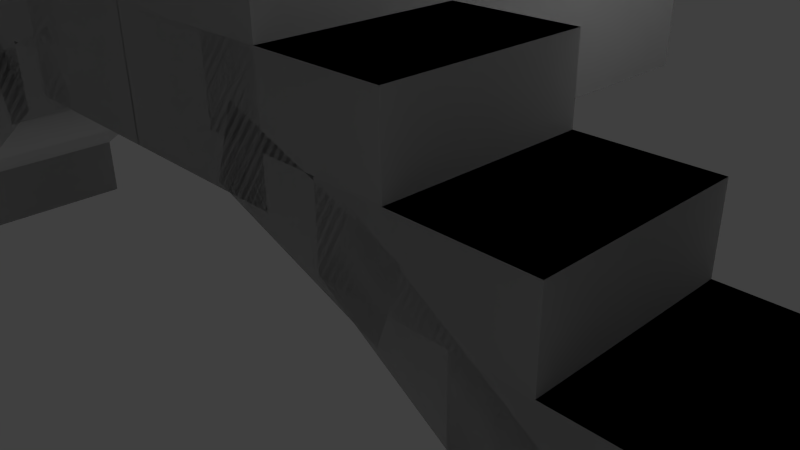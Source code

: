 # Source: stairsplatform.blend  (saved by Blender 2.73.0; exported with 4.5.12 LTS)
import bpy
from mathutils import Matrix  # noqa: F401  (used for matrix-valued properties, if any)

bpy.ops.wm.read_factory_settings(use_empty=True)
scene = bpy.context.scene
scene.name = 'Scene'

# ---- collections
col_collection_1 = bpy.data.collections.new('Collection 1'); scene.collection.children.link(col_collection_1)

# ---- materials (node trees are filled in below, after node groups)
mat_material_001 = bpy.data.materials.new('Material.001')
mat_material_001.alpha_threshold = 0.0
mat_material_001.use_transparent_shadow = False
mat_material_001.roughness = 0.5
mat_material_001.line_color = (0.0, 0.0, 0.0, 1.0)
mat_material = bpy.data.materials.new('Material')
mat_material.alpha_threshold = 0.0
mat_material.use_transparent_shadow = False
mat_material.roughness = 0.5
mat_material.line_color = (0.0, 0.0, 0.0, 1.0)
mat_material_002 = bpy.data.materials.new('Material.002')
mat_material_002.alpha_threshold = 0.0
mat_material_002.use_transparent_shadow = False
mat_material_002.roughness = 0.5
mat_material_002.line_color = (0.0, 0.0, 0.0, 1.0)
mat_material_003 = bpy.data.materials.new('Material.003')
mat_material_003.alpha_threshold = 0.0
mat_material_003.use_transparent_shadow = False
mat_material_003.roughness = 0.5
mat_material_003.line_color = (0.0, 0.0, 0.0, 1.0)
mat_material_004 = bpy.data.materials.new('Material.004')
mat_material_004.alpha_threshold = 0.0
mat_material_004.use_transparent_shadow = False
mat_material_004.roughness = 0.5
mat_material_004.line_color = (0.0, 0.0, 0.0, 1.0)
mat_material_005 = bpy.data.materials.new('Material.005')
mat_material_005.alpha_threshold = 0.0
mat_material_005.use_transparent_shadow = False
mat_material_005.roughness = 0.5
mat_material_005.line_color = (0.0, 0.0, 0.0, 1.0)
mat_material_006 = bpy.data.materials.new('Material.006')
mat_material_006.alpha_threshold = 0.0
mat_material_006.use_transparent_shadow = False
mat_material_006.roughness = 0.5
mat_material_006.line_color = (0.0, 0.0, 0.0, 1.0)
mat_material_007 = bpy.data.materials.new('Material.007')
mat_material_007.alpha_threshold = 0.0
mat_material_007.use_transparent_shadow = False
mat_material_007.roughness = 0.5
mat_material_007.line_color = (0.0, 0.0, 0.0, 1.0)
mat_material_008 = bpy.data.materials.new('Material.008')
mat_material_008.alpha_threshold = 0.0
mat_material_008.use_transparent_shadow = False
mat_material_008.roughness = 0.5
mat_material_008.line_color = (0.0, 0.0, 0.0, 1.0)
mat_material_009 = bpy.data.materials.new('Material.009')
mat_material_009.alpha_threshold = 0.0
mat_material_009.use_transparent_shadow = False
mat_material_009.roughness = 0.5
mat_material_009.line_color = (0.0, 0.0, 0.0, 1.0)
mat_material_010 = bpy.data.materials.new('Material.010')
mat_material_010.alpha_threshold = 0.0
mat_material_010.use_transparent_shadow = False
mat_material_010.roughness = 0.5
mat_material_010.line_color = (0.0, 0.0, 0.0, 1.0)
mat_material_011 = bpy.data.materials.new('Material.011')
mat_material_011.alpha_threshold = 0.0
mat_material_011.use_transparent_shadow = False
mat_material_011.roughness = 0.5
mat_material_011.line_color = (0.0, 0.0, 0.0, 1.0)
mat_material_012 = bpy.data.materials.new('Material.012')
mat_material_012.alpha_threshold = 0.0
mat_material_012.use_transparent_shadow = False
mat_material_012.roughness = 0.5
mat_material_012.line_color = (0.0, 0.0, 0.0, 1.0)
mat_material_013 = bpy.data.materials.new('Material.013')
mat_material_013.alpha_threshold = 0.0
mat_material_013.use_transparent_shadow = False
mat_material_013.roughness = 0.5
mat_material_013.line_color = (0.0, 0.0, 0.0, 1.0)
mat_material_014 = bpy.data.materials.new('Material.014')
mat_material_014.alpha_threshold = 0.0
mat_material_014.use_transparent_shadow = False
mat_material_014.roughness = 0.5
mat_material_014.line_color = (0.0, 0.0, 0.0, 1.0)
mat_material_015 = bpy.data.materials.new('Material.015')
mat_material_015.alpha_threshold = 0.0
mat_material_015.use_transparent_shadow = False
mat_material_015.roughness = 0.5
mat_material_015.line_color = (0.0, 0.0, 0.0, 1.0)
mat_material_016 = bpy.data.materials.new('Material.016')
mat_material_016.alpha_threshold = 0.0
mat_material_016.use_transparent_shadow = False
mat_material_016.roughness = 0.5
mat_material_016.line_color = (0.0, 0.0, 0.0, 1.0)
mat_material_017 = bpy.data.materials.new('Material.017')
mat_material_017.alpha_threshold = 0.0
mat_material_017.use_transparent_shadow = False
mat_material_017.roughness = 0.5
mat_material_017.line_color = (0.0, 0.0, 0.0, 1.0)
mat_material_018 = bpy.data.materials.new('Material.018')
mat_material_018.alpha_threshold = 0.0
mat_material_018.use_transparent_shadow = False
mat_material_018.roughness = 0.5
mat_material_018.line_color = (0.0, 0.0, 0.0, 1.0)
mat_material_019 = bpy.data.materials.new('Material.019')
mat_material_019.alpha_threshold = 0.0
mat_material_019.use_transparent_shadow = False
mat_material_019.roughness = 0.5
mat_material_019.line_color = (0.0, 0.0, 0.0, 1.0)
mat_material_020 = bpy.data.materials.new('Material.020')
mat_material_020.alpha_threshold = 0.0
mat_material_020.use_transparent_shadow = False
mat_material_020.roughness = 0.5
mat_material_020.line_color = (0.0, 0.0, 0.0, 1.0)
mat_material_021 = bpy.data.materials.new('Material.021')
mat_material_021.alpha_threshold = 0.0
mat_material_021.use_transparent_shadow = False
mat_material_021.roughness = 0.5
mat_material_021.line_color = (0.0, 0.0, 0.0, 1.0)
mat_material_022 = bpy.data.materials.new('Material.022')
mat_material_022.alpha_threshold = 0.0
mat_material_022.use_transparent_shadow = False
mat_material_022.roughness = 0.5
mat_material_022.line_color = (0.0, 0.0, 0.0, 1.0)
mat_material_023 = bpy.data.materials.new('Material.023')
mat_material_023.alpha_threshold = 0.0
mat_material_023.use_transparent_shadow = False
mat_material_023.roughness = 0.5
mat_material_023.line_color = (0.0, 0.0, 0.0, 1.0)
mat_material_024 = bpy.data.materials.new('Material.024')
mat_material_024.alpha_threshold = 0.0
mat_material_024.use_transparent_shadow = False
mat_material_024.roughness = 0.5
mat_material_024.line_color = (0.0, 0.0, 0.0, 1.0)
mat_material_025 = bpy.data.materials.new('Material.025')
mat_material_025.alpha_threshold = 0.0
mat_material_025.use_transparent_shadow = False
mat_material_025.roughness = 0.5
mat_material_025.line_color = (0.0, 0.0, 0.0, 1.0)
mat_material_026 = bpy.data.materials.new('Material.026')
mat_material_026.alpha_threshold = 0.0
mat_material_026.use_transparent_shadow = False
mat_material_026.roughness = 0.5
mat_material_026.line_color = (0.0, 0.0, 0.0, 1.0)
mat_material_027 = bpy.data.materials.new('Material.027')
mat_material_027.alpha_threshold = 0.0
mat_material_027.use_transparent_shadow = False
mat_material_027.roughness = 0.5
mat_material_027.line_color = (0.0, 0.0, 0.0, 1.0)
mat_material_028 = bpy.data.materials.new('Material.028')
mat_material_028.alpha_threshold = 0.0
mat_material_028.use_transparent_shadow = False
mat_material_028.roughness = 0.5
mat_material_028.line_color = (0.0, 0.0, 0.0, 1.0)
mat_material_029 = bpy.data.materials.new('Material.029')
mat_material_029.alpha_threshold = 0.0
mat_material_029.use_transparent_shadow = False
mat_material_029.roughness = 0.5
mat_material_029.line_color = (0.0, 0.0, 0.0, 1.0)
mat_material_030 = bpy.data.materials.new('Material.030')
mat_material_030.alpha_threshold = 0.0
mat_material_030.use_transparent_shadow = False
mat_material_030.roughness = 0.5
mat_material_030.line_color = (0.0, 0.0, 0.0, 1.0)
mat_material_031 = bpy.data.materials.new('Material.031')
mat_material_031.alpha_threshold = 0.0
mat_material_031.use_transparent_shadow = False
mat_material_031.roughness = 0.5
mat_material_031.line_color = (0.0, 0.0, 0.0, 1.0)
mat_material_032 = bpy.data.materials.new('Material.032')
mat_material_032.alpha_threshold = 0.0
mat_material_032.use_transparent_shadow = False
mat_material_032.roughness = 0.5
mat_material_032.line_color = (0.0, 0.0, 0.0, 1.0)
mat_material_033 = bpy.data.materials.new('Material.033')
mat_material_033.alpha_threshold = 0.0
mat_material_033.use_transparent_shadow = False
mat_material_033.roughness = 0.5
mat_material_033.line_color = (0.0, 0.0, 0.0, 1.0)
mat_material_034 = bpy.data.materials.new('Material.034')
mat_material_034.alpha_threshold = 0.0
mat_material_034.use_transparent_shadow = False
mat_material_034.roughness = 0.5
mat_material_034.line_color = (0.0, 0.0, 0.0, 1.0)
mat_material_035 = bpy.data.materials.new('Material.035')
mat_material_035.alpha_threshold = 0.0
mat_material_035.use_transparent_shadow = False
mat_material_035.roughness = 0.5
mat_material_035.line_color = (0.0, 0.0, 0.0, 1.0)
mat_material_036 = bpy.data.materials.new('Material.036')
mat_material_036.alpha_threshold = 0.0
mat_material_036.use_transparent_shadow = False
mat_material_036.roughness = 0.5
mat_material_036.line_color = (0.0, 0.0, 0.0, 1.0)
mat_material_037 = bpy.data.materials.new('Material.037')
mat_material_037.alpha_threshold = 0.0
mat_material_037.use_transparent_shadow = False
mat_material_037.roughness = 0.5
mat_material_037.line_color = (0.0, 0.0, 0.0, 1.0)
mat_material_038 = bpy.data.materials.new('Material.038')
mat_material_038.alpha_threshold = 0.0
mat_material_038.use_transparent_shadow = False
mat_material_038.roughness = 0.5
mat_material_038.line_color = (0.0, 0.0, 0.0, 1.0)
mat_material_039 = bpy.data.materials.new('Material.039')
mat_material_039.alpha_threshold = 0.0
mat_material_039.use_transparent_shadow = False
mat_material_039.roughness = 0.5
mat_material_039.line_color = (0.0, 0.0, 0.0, 1.0)

# ---- material node trees

# ---- world
world_world = bpy.data.worlds.new('World'); scene.world = world_world
world_world.color = (0.05088, 0.05088, 0.05088)
world_world.use_sun_shadow = False
world_world.sun_shadow_jitter_overblur = 0.0
world_world.cycles.sampling_method = 'MANUAL'
world_world.cycles.sample_map_resolution = 256

# ---- cameras
cam_camera = bpy.data.cameras.new('Camera')
cam_camera.clip_end = 100.0
cam_camera.lens = 35.0
cam_camera.sensor_width = 32.0
cam_camera.sensor_height = 18.0
cam_camera.ortho_scale = 7.314
cam_camera.dof.focus_distance = 0.0
cam_camera.dof.aperture_fstop = 128.0

# ---- lights
light_lamp = bpy.data.lights.new('Lamp', 'POINT')
light_lamp.transmission_factor = 0.0
light_lamp.cutoff_distance = 30.0
light_lamp.energy = 100.0
light_lamp.shadow_buffer_clip_start = 1.001
light_lamp.shadow_soft_size = 0.1
light_lamp.shadow_maximum_resolution = 0.006
light_lamp.use_absolute_resolution = True
light_lamp.cycles.use_multiple_importance_sampling = False

# ---- meshes
me_cube_001 = bpy.data.meshes.new('Cube.001')
me_cube_001.from_pydata([(3.6, -0.5166, 3.851), (3.6, -2.517, 3.851), (1.6, -2.517, 3.851), (1.6, -0.5166, 3.851), (3.6, -0.5166, 5.851), (3.6, -2.517, 5.851), (1.6, -2.517, 5.851), (1.6, -0.5166, 5.851), (1.0, -0.5166, -0.1491), (1.0, -2.517, -0.1491), (-1.0, -2.517, -0.1491), (-1.0, -0.5166, -0.1491), (1.0, -0.5166, 1.851), (1.0, -2.517, 1.851), (-1.0, -2.517, 1.851), (-1.0, -0.5166, 1.851), (2.3, -0.5166, 1.851), (2.3, -2.517, 1.851), (0.3, -2.517, 1.851), (0.3, -0.5166, 1.851), (2.3, -0.5166, 3.851), (2.3, -2.517, 3.851), (0.3, -2.517, 3.851), (0.3, -0.5166, 3.851), (7.5, -0.5166, 9.851), (7.5, -6.081, 9.851), (5.5, -6.081, 9.851), (5.5, -0.5166, 9.851), (7.5, -0.5166, 11.85), (7.5, -6.081, 11.85), (5.5, -6.081, 11.85), (5.5, -0.5166, 11.85), (7.5, -0.5166, 6.643), (7.5, -6.081, 6.643), (5.5, -6.081, 6.643), (5.5, -0.5166, 6.643), (7.5, -0.5166, 11.64), (7.5, -6.081, 11.64), (5.5, -6.081, 11.64), (5.5, -0.5166, 11.64), (6.2, -0.5166, 7.851), (6.2, -2.517, 7.851), (4.2, -2.517, 7.851), (4.2, -0.5166, 7.851), (6.2, -0.5166, 9.851), (6.2, -2.517, 9.851), (4.2, -2.517, 9.851), (4.2, -0.5166, 9.851), (4.906, -0.5166, 5.883), (4.906, -2.517, 5.883), (1.514, -2.517, 0.584), (1.514, -0.5166, 0.584), (4.482, -0.5166, 7.579), (4.482, -2.517, 7.579), (1.09, -2.517, 2.28), (1.09, -0.5166, 2.28), (2.304, -0.5166, -0.1491), (2.304, -2.517, -0.1491), (0.3042, -2.517, -0.1491), (0.3042, -0.5166, -0.1491), (2.304, -0.5166, 1.851), (2.304, -2.517, 1.851), (0.3042, -2.517, 1.851), (0.3042, -0.5166, 1.851), (4.9, -0.5166, 5.851), (4.9, -2.517, 5.851), (2.9, -2.517, 5.851), (2.9, -0.5166, 5.851), (4.9, -0.5166, 7.851), (4.9, -2.517, 7.851), (2.9, -2.517, 7.851), (2.9, -0.5166, 7.851), (6.16, -0.5166, 6.777), (6.16, -2.517, 6.777), (4.281, -2.517, 5.067), (4.281, -0.5166, 5.067), (5.886, -0.5166, 8.656), (5.886, -2.517, 8.656), (4.007, -2.517, 6.946), (4.007, -0.5166, 6.946), (11.38, -2.517, 3.851), (11.38, -0.5166, 3.851), (13.38, -0.5166, 3.851), (13.38, -2.517, 3.851), (11.38, -2.517, 5.851), (11.38, -0.5166, 5.851), (13.38, -0.5166, 5.851), (13.38, -2.517, 5.851), (13.98, -2.517, -0.1491), (13.98, -0.5166, -0.1491), (15.98, -0.5166, -0.1491), (15.98, -2.517, -0.1491), (13.98, -2.517, 1.851), (13.98, -0.5166, 1.851), (15.98, -0.5166, 1.851), (15.98, -2.517, 1.851), (12.68, -2.517, 1.851), (12.68, -0.5166, 1.851), (14.68, -0.5166, 1.851), (14.68, -2.517, 1.851), (12.68, -2.517, 3.851), (12.68, -0.5166, 3.851), (14.68, -0.5166, 3.851), (14.68, -2.517, 3.851), (7.481, -6.081, 9.851), (7.481, -0.5166, 9.851), (9.481, -0.5166, 9.851), (9.481, -6.081, 9.851), (7.481, -6.081, 11.85), (7.481, -0.5166, 11.85), (9.481, -0.5166, 11.85), (9.481, -6.081, 11.85), (7.481, -6.081, 6.643), (7.481, -0.5166, 6.643), (9.481, -0.5166, 6.643), (9.481, -6.081, 6.643), (7.481, -6.081, 11.64), (7.481, -0.5166, 11.64), (9.481, -0.5166, 11.64), (9.481, -6.081, 11.64), (8.781, -2.517, 7.851), (8.781, -0.5166, 7.851), (10.78, -0.5166, 7.851), (10.78, -2.517, 7.851), (8.781, -2.517, 9.851), (8.781, -0.5166, 9.851), (10.78, -0.5166, 9.851), (10.78, -2.517, 9.851), (10.07, -2.517, 5.883), (10.07, -0.5166, 5.883), (13.47, -0.5166, 0.584), (13.47, -2.517, 0.584), (10.5, -2.517, 7.579), (10.5, -0.5166, 7.579), (13.89, -0.5166, 2.28), (13.89, -2.517, 2.28), (12.68, -2.517, -0.1491), (12.68, -0.5166, -0.1491), (14.68, -0.5166, -0.1491), (14.68, -2.517, -0.1491), (12.68, -2.517, 1.851), (12.68, -0.5166, 1.851), (14.68, -0.5166, 1.851), (14.68, -2.517, 1.851), (10.08, -2.517, 5.851), (10.08, -0.5166, 5.851), (12.08, -0.5166, 5.851), (12.08, -2.517, 5.851), (10.08, -2.517, 7.851), (10.08, -0.5166, 7.851), (12.08, -0.5166, 7.851), (12.08, -2.517, 7.851), (8.821, -2.517, 6.777), (8.821, -0.5166, 6.777), (10.7, -0.5166, 5.067), (10.7, -2.517, 5.067), (9.094, -2.517, 8.656), (9.094, -0.5166, 8.656), (10.97, -0.5166, 6.946), (10.97, -2.517, 6.946)], [], [(0, 1, 2, 3), (4, 7, 6, 5), (0, 4, 5, 1), (1, 5, 6, 2), (2, 6, 7, 3), (4, 0, 3, 7), (8, 9, 10, 11), (12, 15, 14, 13), (8, 12, 13, 9), (9, 13, 14, 10), (10, 14, 15, 11), (12, 8, 11, 15), (16, 17, 18, 19), (20, 23, 22, 21), (16, 20, 21, 17), (17, 21, 22, 18), (18, 22, 23, 19), (20, 16, 19, 23), (24, 25, 26, 27), (28, 31, 30, 29), (24, 28, 29, 25), (25, 29, 30, 26), (26, 30, 31, 27), (28, 24, 27, 31), (32, 33, 34, 35), (36, 39, 38, 37), (32, 36, 37, 33), (33, 37, 38, 34), (34, 38, 39, 35), (36, 32, 35, 39), (40, 41, 42, 43), (44, 47, 46, 45), (40, 44, 45, 41), (41, 45, 46, 42), (42, 46, 47, 43), (44, 40, 43, 47), (48, 49, 50, 51), (52, 55, 54, 53), (48, 52, 53, 49), (49, 53, 54, 50), (50, 54, 55, 51), (52, 48, 51, 55), (56, 57, 58, 59), (60, 63, 62, 61), (56, 60, 61, 57), (57, 61, 62, 58), (58, 62, 63, 59), (60, 56, 59, 63), (64, 65, 66, 67), (68, 71, 70, 69), (64, 68, 69, 65), (65, 69, 70, 66), (66, 70, 71, 67), (68, 64, 67, 71), (72, 73, 74, 75), (76, 79, 78, 77), (72, 76, 77, 73), (73, 77, 78, 74), (74, 78, 79, 75), (76, 72, 75, 79), (80, 81, 82, 83), (84, 87, 86, 85), (80, 84, 85, 81), (81, 85, 86, 82), (82, 86, 87, 83), (84, 80, 83, 87), (88, 89, 90, 91), (92, 95, 94, 93), (88, 92, 93, 89), (89, 93, 94, 90), (90, 94, 95, 91), (92, 88, 91, 95), (96, 97, 98, 99), (100, 103, 102, 101), (96, 100, 101, 97), (97, 101, 102, 98), (98, 102, 103, 99), (100, 96, 99, 103), (104, 105, 106, 107), (108, 111, 110, 109), (104, 108, 109, 105), (105, 109, 110, 106), (106, 110, 111, 107), (108, 104, 107, 111), (112, 113, 114, 115), (116, 119, 118, 117), (112, 116, 117, 113), (113, 117, 118, 114), (114, 118, 119, 115), (116, 112, 115, 119), (120, 121, 122, 123), (124, 127, 126, 125), (120, 124, 125, 121), (121, 125, 126, 122), (122, 126, 127, 123), (124, 120, 123, 127), (128, 129, 130, 131), (132, 135, 134, 133), (128, 132, 133, 129), (129, 133, 134, 130), (130, 134, 135, 131), (132, 128, 131, 135), (136, 137, 138, 139), (140, 143, 142, 141), (136, 140, 141, 137), (137, 141, 142, 138), (138, 142, 143, 139), (140, 136, 139, 143), (144, 145, 146, 147), (148, 151, 150, 149), (144, 148, 149, 145), (145, 149, 150, 146), (146, 150, 151, 147), (148, 144, 147, 151), (152, 153, 154, 155), (156, 159, 158, 157), (152, 156, 157, 153), (153, 157, 158, 154), (154, 158, 159, 155), (156, 152, 155, 159)])
me_cube_001.polygons.foreach_set('material_index', [1, 1, 1, 1, 1, 1, 0, 0, 0, 0, 0, 0, 2, 2, 2, 2, 2, 2, 3, 3, 3, 3, 3, 3, 4, 4, 4, 4, 4, 4, 5, 5, 5, 5, 5, 5, 6, 6, 6, 6, 6, 6, 7, 7, 7, 7, 7, 7, 8, 8, 8, 8, 8, 8, 9, 9, 9, 9, 9, 9, 11, 11, 11, 11, 11, 11, 10, 10, 10, 10, 10, 10, 12, 12, 12, 12, 12, 12, 13, 13, 13, 13, 13, 13, 14, 14, 14, 14, 14, 14, 15, 15, 15, 15, 15, 15, 16, 16, 16, 16, 16, 16, 17, 17, 17, 17, 17, 17, 18, 18, 18, 18, 18, 18, 19, 19, 19, 19, 19, 19])
me_cube_001.materials.append(mat_material_001)
me_cube_001.materials.append(mat_material)
me_cube_001.materials.append(mat_material_002)
me_cube_001.materials.append(mat_material_003)
me_cube_001.materials.append(mat_material_004)
me_cube_001.materials.append(mat_material_005)
me_cube_001.materials.append(mat_material_006)
me_cube_001.materials.append(mat_material_007)
me_cube_001.materials.append(mat_material_008)
me_cube_001.materials.append(mat_material_009)
me_cube_001.materials.append(mat_material_010)
me_cube_001.materials.append(mat_material_011)
me_cube_001.materials.append(mat_material_012)
me_cube_001.materials.append(mat_material_013)
me_cube_001.materials.append(mat_material_014)
me_cube_001.materials.append(mat_material_015)
me_cube_001.materials.append(mat_material_016)
me_cube_001.materials.append(mat_material_017)
me_cube_001.materials.append(mat_material_018)
me_cube_001.materials.append(mat_material_019)
me_cube_001.use_remesh_preserve_volume = False
me_cube_001.use_remesh_preserve_attributes = False
me_cube_001.use_mirror_vertex_groups = False
me_cube_001.update()
me_cube_011 = bpy.data.meshes.new('Cube.011')
me_cube_011.from_pydata([(3.6, -0.5166, 3.851), (3.6, -2.517, 3.851), (1.6, -2.517, 3.851), (1.6, -0.5166, 3.851), (3.6, -0.5166, 5.851), (3.6, -2.517, 5.851), (1.6, -2.517, 5.851), (1.6, -0.5166, 5.851), (1.0, -0.5166, -0.1491), (1.0, -2.517, -0.1491), (-1.0, -2.517, -0.1491), (-1.0, -0.5166, -0.1491), (1.0, -0.5166, 1.851), (1.0, -2.517, 1.851), (-1.0, -2.517, 1.851), (-1.0, -0.5166, 1.851), (2.3, -0.5166, 1.851), (2.3, -2.517, 1.851), (0.3, -2.517, 1.851), (0.3, -0.5166, 1.851), (2.3, -0.5166, 3.851), (2.3, -2.517, 3.851), (0.3, -2.517, 3.851), (0.3, -0.5166, 3.851), (7.5, -0.5166, 9.851), (7.5, -6.081, 9.851), (5.5, -6.081, 9.851), (5.5, -0.5166, 9.851), (7.5, -0.5166, 11.85), (7.5, -6.081, 11.85), (5.5, -6.081, 11.85), (5.5, -0.5166, 11.85), (7.5, -0.5166, 6.643), (7.5, -6.081, 6.643), (5.5, -6.081, 6.643), (5.5, -0.5166, 6.643), (7.5, -0.5166, 11.64), (7.5, -6.081, 11.64), (5.5, -6.081, 11.64), (5.5, -0.5166, 11.64), (6.2, -0.5166, 7.851), (6.2, -2.517, 7.851), (4.2, -2.517, 7.851), (4.2, -0.5166, 7.851), (6.2, -0.5166, 9.851), (6.2, -2.517, 9.851), (4.2, -2.517, 9.851), (4.2, -0.5166, 9.851), (4.906, -0.5166, 5.883), (4.906, -2.517, 5.883), (1.514, -2.517, 0.584), (1.514, -0.5166, 0.584), (4.482, -0.5166, 7.579), (4.482, -2.517, 7.579), (1.09, -2.517, 2.28), (1.09, -0.5166, 2.28), (2.304, -0.5166, -0.1491), (2.304, -2.517, -0.1491), (0.3042, -2.517, -0.1491), (0.3042, -0.5166, -0.1491), (2.304, -0.5166, 1.851), (2.304, -2.517, 1.851), (0.3042, -2.517, 1.851), (0.3042, -0.5166, 1.851), (4.9, -0.5166, 5.851), (4.9, -2.517, 5.851), (2.9, -2.517, 5.851), (2.9, -0.5166, 5.851), (4.9, -0.5166, 7.851), (4.9, -2.517, 7.851), (2.9, -2.517, 7.851), (2.9, -0.5166, 7.851), (6.16, -0.5166, 6.777), (6.16, -2.517, 6.777), (4.281, -2.517, 5.067), (4.281, -0.5166, 5.067), (5.886, -0.5166, 8.656), (5.886, -2.517, 8.656), (4.007, -2.517, 6.946), (4.007, -0.5166, 6.946), (11.38, -2.517, 3.851), (11.38, -0.5166, 3.851), (13.38, -0.5166, 3.851), (13.38, -2.517, 3.851), (11.38, -2.517, 5.851), (11.38, -0.5166, 5.851), (13.38, -0.5166, 5.851), (13.38, -2.517, 5.851), (13.98, -2.517, -0.1491), (13.98, -0.5166, -0.1491), (15.98, -0.5166, -0.1491), (15.98, -2.517, -0.1491), (13.98, -2.517, 1.851), (13.98, -0.5166, 1.851), (15.98, -0.5166, 1.851), (15.98, -2.517, 1.851), (12.68, -2.517, 1.851), (12.68, -0.5166, 1.851), (14.68, -0.5166, 1.851), (14.68, -2.517, 1.851), (12.68, -2.517, 3.851), (12.68, -0.5166, 3.851), (14.68, -0.5166, 3.851), (14.68, -2.517, 3.851), (7.481, -6.081, 9.851), (7.481, -0.5166, 9.851), (9.481, -0.5166, 9.851), (9.481, -6.081, 9.851), (7.481, -6.081, 11.85), (7.481, -0.5166, 11.85), (9.481, -0.5166, 11.85), (9.481, -6.081, 11.85), (7.481, -6.081, 6.643), (7.481, -0.5166, 6.643), (9.481, -0.5166, 6.643), (9.481, -6.081, 6.643), (7.481, -6.081, 11.64), (7.481, -0.5166, 11.64), (9.481, -0.5166, 11.64), (9.481, -6.081, 11.64), (8.781, -2.517, 7.851), (8.781, -0.5166, 7.851), (10.78, -0.5166, 7.851), (10.78, -2.517, 7.851), (8.781, -2.517, 9.851), (8.781, -0.5166, 9.851), (10.78, -0.5166, 9.851), (10.78, -2.517, 9.851), (10.07, -2.517, 5.883), (10.07, -0.5166, 5.883), (13.47, -0.5166, 0.584), (13.47, -2.517, 0.584), (10.5, -2.517, 7.579), (10.5, -0.5166, 7.579), (13.89, -0.5166, 2.28), (13.89, -2.517, 2.28), (12.68, -2.517, -0.1491), (12.68, -0.5166, -0.1491), (14.68, -0.5166, -0.1491), (14.68, -2.517, -0.1491), (12.68, -2.517, 1.851), (12.68, -0.5166, 1.851), (14.68, -0.5166, 1.851), (14.68, -2.517, 1.851), (10.08, -2.517, 5.851), (10.08, -0.5166, 5.851), (12.08, -0.5166, 5.851), (12.08, -2.517, 5.851), (10.08, -2.517, 7.851), (10.08, -0.5166, 7.851), (12.08, -0.5166, 7.851), (12.08, -2.517, 7.851), (8.821, -2.517, 6.777), (8.821, -0.5166, 6.777), (10.7, -0.5166, 5.067), (10.7, -2.517, 5.067), (9.094, -2.517, 8.656), (9.094, -0.5166, 8.656), (10.97, -0.5166, 6.946), (10.97, -2.517, 6.946)], [], [(0, 1, 2, 3), (4, 7, 6, 5), (0, 4, 5, 1), (1, 5, 6, 2), (2, 6, 7, 3), (4, 0, 3, 7), (8, 9, 10, 11), (12, 15, 14, 13), (8, 12, 13, 9), (9, 13, 14, 10), (10, 14, 15, 11), (12, 8, 11, 15), (16, 17, 18, 19), (20, 23, 22, 21), (16, 20, 21, 17), (17, 21, 22, 18), (18, 22, 23, 19), (20, 16, 19, 23), (24, 25, 26, 27), (28, 31, 30, 29), (24, 28, 29, 25), (25, 29, 30, 26), (26, 30, 31, 27), (28, 24, 27, 31), (32, 33, 34, 35), (36, 39, 38, 37), (32, 36, 37, 33), (33, 37, 38, 34), (34, 38, 39, 35), (36, 32, 35, 39), (40, 41, 42, 43), (44, 47, 46, 45), (40, 44, 45, 41), (41, 45, 46, 42), (42, 46, 47, 43), (44, 40, 43, 47), (48, 49, 50, 51), (52, 55, 54, 53), (48, 52, 53, 49), (49, 53, 54, 50), (50, 54, 55, 51), (52, 48, 51, 55), (56, 57, 58, 59), (60, 63, 62, 61), (56, 60, 61, 57), (57, 61, 62, 58), (58, 62, 63, 59), (60, 56, 59, 63), (64, 65, 66, 67), (68, 71, 70, 69), (64, 68, 69, 65), (65, 69, 70, 66), (66, 70, 71, 67), (68, 64, 67, 71), (72, 73, 74, 75), (76, 79, 78, 77), (72, 76, 77, 73), (73, 77, 78, 74), (74, 78, 79, 75), (76, 72, 75, 79), (80, 81, 82, 83), (84, 87, 86, 85), (80, 84, 85, 81), (81, 85, 86, 82), (82, 86, 87, 83), (84, 80, 83, 87), (88, 89, 90, 91), (92, 95, 94, 93), (88, 92, 93, 89), (89, 93, 94, 90), (90, 94, 95, 91), (92, 88, 91, 95), (96, 97, 98, 99), (100, 103, 102, 101), (96, 100, 101, 97), (97, 101, 102, 98), (98, 102, 103, 99), (100, 96, 99, 103), (104, 105, 106, 107), (108, 111, 110, 109), (104, 108, 109, 105), (105, 109, 110, 106), (106, 110, 111, 107), (108, 104, 107, 111), (112, 113, 114, 115), (116, 119, 118, 117), (112, 116, 117, 113), (113, 117, 118, 114), (114, 118, 119, 115), (116, 112, 115, 119), (120, 121, 122, 123), (124, 127, 126, 125), (120, 124, 125, 121), (121, 125, 126, 122), (122, 126, 127, 123), (124, 120, 123, 127), (128, 129, 130, 131), (132, 135, 134, 133), (128, 132, 133, 129), (129, 133, 134, 130), (130, 134, 135, 131), (132, 128, 131, 135), (136, 137, 138, 139), (140, 143, 142, 141), (136, 140, 141, 137), (137, 141, 142, 138), (138, 142, 143, 139), (140, 136, 139, 143), (144, 145, 146, 147), (148, 151, 150, 149), (144, 148, 149, 145), (145, 149, 150, 146), (146, 150, 151, 147), (148, 144, 147, 151), (152, 153, 154, 155), (156, 159, 158, 157), (152, 156, 157, 153), (153, 157, 158, 154), (154, 158, 159, 155), (156, 152, 155, 159)])
me_cube_011.polygons.foreach_set('material_index', [1, 1, 1, 1, 1, 1, 0, 0, 0, 0, 0, 0, 2, 2, 2, 2, 2, 2, 3, 3, 3, 3, 3, 3, 4, 4, 4, 4, 4, 4, 5, 5, 5, 5, 5, 5, 6, 6, 6, 6, 6, 6, 7, 7, 7, 7, 7, 7, 8, 8, 8, 8, 8, 8, 9, 9, 9, 9, 9, 9, 11, 11, 11, 11, 11, 11, 10, 10, 10, 10, 10, 10, 12, 12, 12, 12, 12, 12, 13, 13, 13, 13, 13, 13, 14, 14, 14, 14, 14, 14, 15, 15, 15, 15, 15, 15, 16, 16, 16, 16, 16, 16, 17, 17, 17, 17, 17, 17, 18, 18, 18, 18, 18, 18, 19, 19, 19, 19, 19, 19])
me_cube_011.materials.append(mat_material_020)
me_cube_011.materials.append(mat_material_021)
me_cube_011.materials.append(mat_material_022)
me_cube_011.materials.append(mat_material_023)
me_cube_011.materials.append(mat_material_024)
me_cube_011.materials.append(mat_material_025)
me_cube_011.materials.append(mat_material_026)
me_cube_011.materials.append(mat_material_027)
me_cube_011.materials.append(mat_material_028)
me_cube_011.materials.append(mat_material_029)
me_cube_011.materials.append(mat_material_030)
me_cube_011.materials.append(mat_material_031)
me_cube_011.materials.append(mat_material_032)
me_cube_011.materials.append(mat_material_033)
me_cube_011.materials.append(mat_material_034)
me_cube_011.materials.append(mat_material_035)
me_cube_011.materials.append(mat_material_036)
me_cube_011.materials.append(mat_material_037)
me_cube_011.materials.append(mat_material_038)
me_cube_011.materials.append(mat_material_039)
me_cube_011.use_remesh_preserve_volume = False
me_cube_011.use_remesh_preserve_attributes = False
me_cube_011.use_mirror_vertex_groups = False
me_cube_011.update()

# ---- objects
ob_lamp = bpy.data.objects.new('Lamp', light_lamp)
ob_camera = bpy.data.objects.new('Camera', cam_camera)
ob_cube_001 = bpy.data.objects.new('Cube.001', me_cube_001)
ob_cube_000 = bpy.data.objects.new('Cube.000', me_cube_011)

# ---- transforms, parenting, visibility, modifiers, constraints
ob_lamp.location = (4.076, 1.005, 5.904)
ob_lamp.rotation_euler = (0.6503, 0.05522, 1.866)
ob_lamp.lock_rotations_4d = False
ob_lamp.empty_display_type = 'ARROWS'
ob_lamp.color = (0.0, 0.0, 0.0, 0.0)
ob_lamp.lineart.crease_threshold = 0.0
ob_camera.location = (7.481, -6.508, 5.344)
ob_camera.rotation_euler = (1.109, 0.01082, 0.8149)
ob_camera.lock_rotations_4d = False
ob_camera.empty_display_type = 'ARROWS'
ob_camera.color = (0.0, 0.0, 0.0, 0.0)
ob_camera.display_type = 'WIRE'
ob_camera.lineart.crease_threshold = 0.0
ob_cube_001.location = (7.92, -3.673, -0.1717)
ob_cube_001.rotation_euler = (0.0, 0.0, 3.142)
ob_cube_001.scale = (1.0, 1.0, 0.4)
ob_cube_001.lock_rotations_4d = False
ob_cube_001.empty_display_type = 'ARROWS'
ob_cube_001.lineart.crease_threshold = 0.0
ob_cube_000.location = (7.92, -3.673, -0.1717)
ob_cube_000.rotation_euler = (0.0, 0.0, 3.142)
ob_cube_000.scale = (1.0, 1.0, 0.4)
ob_cube_000.lock_rotations_4d = False
ob_cube_000.empty_display_type = 'ARROWS'
ob_cube_000.lineart.crease_threshold = 0.0

# ---- collection membership
col_collection_1.objects.link(ob_lamp)
col_collection_1.objects.link(ob_camera)
col_collection_1.objects.link(ob_cube_001)
col_collection_1.objects.link(ob_cube_000)

# ---- scene / render settings (as saved in the file)
scene.camera = ob_camera
scene.frame_start = 1; scene.frame_end = 250; scene.frame_set(1)
scene.render.engine = 'BLENDER_EEVEE_NEXT'
scene.render.resolution_percentage = 50
scene.render.dither_intensity = 0.0
scene.cycles.use_denoising = False
scene.cycles.samples = 10
scene.cycles.sampling_pattern = 'TABULATED_SOBOL'
scene.cycles.light_sampling_threshold = 0.0
scene.cycles.use_adaptive_sampling = False
scene.cycles.use_light_tree = False
scene.cycles.blur_glossy = 0.0
scene.cycles.pixel_filter_type = 'GAUSSIAN'
scene.cycles.sample_clamp_indirect = 0.0
scene.view_settings.view_transform = 'Standard'
bpy.context.view_layer.update()
